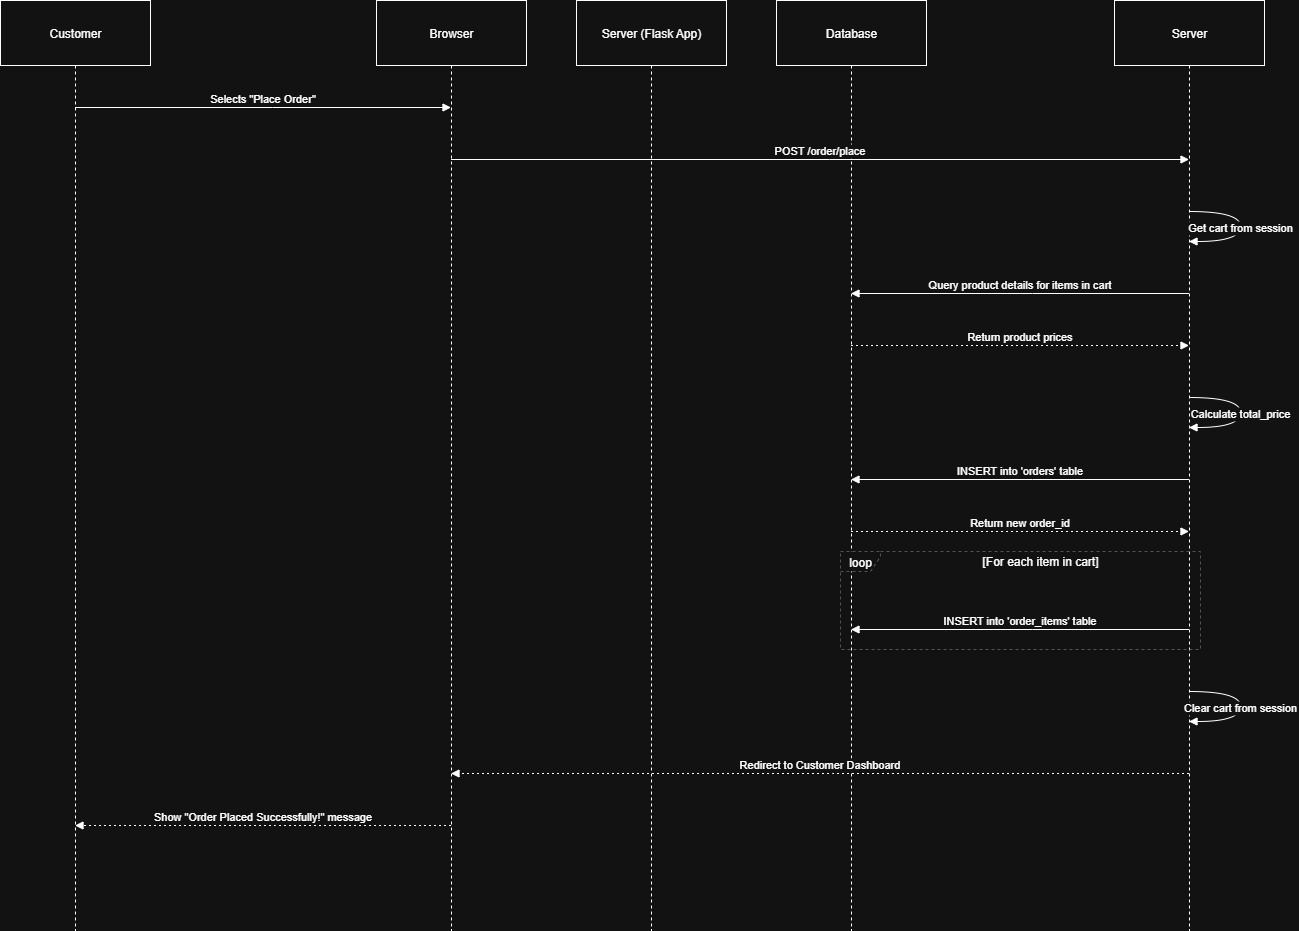

The diagram above was exported from draw.io. Its source (the exported page's mxGraphModel, read from the mxfile embedded in the PNG):
<mxGraphModel dx="1213" dy="694" grid="1" gridSize="10" guides="1" tooltips="1" connect="1" arrows="1" fold="1" page="1" pageScale="1" pageWidth="850" pageHeight="1100" math="0" shadow="0">
  <root>
    <mxCell id="0" />
    <mxCell id="1" parent="0" />
    <mxCell id="rO54fd-F59zOMy3r8fN3-1" value="Customer" style="shape=umlLifeline;perimeter=lifelinePerimeter;whiteSpace=wrap;container=1;dropTarget=0;collapsible=0;recursiveResize=0;outlineConnect=0;portConstraint=eastwest;newEdgeStyle={&quot;edgeStyle&quot;:&quot;elbowEdgeStyle&quot;,&quot;elbow&quot;:&quot;vertical&quot;,&quot;curved&quot;:0,&quot;rounded&quot;:0};size=65;" vertex="1" parent="1">
      <mxGeometry x="20" y="20" width="150" height="930" as="geometry" />
    </mxCell>
    <mxCell id="rO54fd-F59zOMy3r8fN3-2" value="Browser" style="shape=umlLifeline;perimeter=lifelinePerimeter;whiteSpace=wrap;container=1;dropTarget=0;collapsible=0;recursiveResize=0;outlineConnect=0;portConstraint=eastwest;newEdgeStyle={&quot;edgeStyle&quot;:&quot;elbowEdgeStyle&quot;,&quot;elbow&quot;:&quot;vertical&quot;,&quot;curved&quot;:0,&quot;rounded&quot;:0};size=65;" vertex="1" parent="1">
      <mxGeometry x="396" y="20" width="150" height="930" as="geometry" />
    </mxCell>
    <mxCell id="rO54fd-F59zOMy3r8fN3-3" value="Server (Flask App)" style="shape=umlLifeline;perimeter=lifelinePerimeter;whiteSpace=wrap;container=1;dropTarget=0;collapsible=0;recursiveResize=0;outlineConnect=0;portConstraint=eastwest;newEdgeStyle={&quot;edgeStyle&quot;:&quot;elbowEdgeStyle&quot;,&quot;elbow&quot;:&quot;vertical&quot;,&quot;curved&quot;:0,&quot;rounded&quot;:0};size=65;" vertex="1" parent="1">
      <mxGeometry x="596" y="20" width="150" height="930" as="geometry" />
    </mxCell>
    <mxCell id="rO54fd-F59zOMy3r8fN3-4" value="Database" style="shape=umlLifeline;perimeter=lifelinePerimeter;whiteSpace=wrap;container=1;dropTarget=0;collapsible=0;recursiveResize=0;outlineConnect=0;portConstraint=eastwest;newEdgeStyle={&quot;edgeStyle&quot;:&quot;elbowEdgeStyle&quot;,&quot;elbow&quot;:&quot;vertical&quot;,&quot;curved&quot;:0,&quot;rounded&quot;:0};size=65;" vertex="1" parent="1">
      <mxGeometry x="796" y="20" width="150" height="930" as="geometry" />
    </mxCell>
    <mxCell id="rO54fd-F59zOMy3r8fN3-5" value="Server" style="shape=umlLifeline;perimeter=lifelinePerimeter;whiteSpace=wrap;container=1;dropTarget=0;collapsible=0;recursiveResize=0;outlineConnect=0;portConstraint=eastwest;newEdgeStyle={&quot;edgeStyle&quot;:&quot;elbowEdgeStyle&quot;,&quot;elbow&quot;:&quot;vertical&quot;,&quot;curved&quot;:0,&quot;rounded&quot;:0};size=65;" vertex="1" parent="1">
      <mxGeometry x="1134" y="20" width="150" height="930" as="geometry" />
    </mxCell>
    <mxCell id="rO54fd-F59zOMy3r8fN3-6" value="loop" style="shape=umlFrame;dashed=1;pointerEvents=0;dropTarget=0;strokeColor=#B3B3B3;height=20;width=40" vertex="1" parent="1">
      <mxGeometry x="860" y="571" width="360" height="98" as="geometry" />
    </mxCell>
    <mxCell id="rO54fd-F59zOMy3r8fN3-7" value="[For each item in cart]" style="text;strokeColor=none;fillColor=none;align=center;verticalAlign=middle;whiteSpace=wrap;" vertex="1" parent="rO54fd-F59zOMy3r8fN3-6">
      <mxGeometry x="40" width="320" height="20" as="geometry" />
    </mxCell>
    <mxCell id="rO54fd-F59zOMy3r8fN3-8" value="Selects &quot;Place Order&quot;" style="verticalAlign=bottom;edgeStyle=elbowEdgeStyle;elbow=vertical;curved=0;rounded=0;endArrow=block;" edge="1" parent="1" source="rO54fd-F59zOMy3r8fN3-1" target="rO54fd-F59zOMy3r8fN3-2">
      <mxGeometry relative="1" as="geometry">
        <Array as="points">
          <mxPoint x="292" y="127" />
        </Array>
      </mxGeometry>
    </mxCell>
    <mxCell id="rO54fd-F59zOMy3r8fN3-9" value="POST /order/place" style="verticalAlign=bottom;edgeStyle=elbowEdgeStyle;elbow=vertical;curved=0;rounded=0;endArrow=block;" edge="1" parent="1" source="rO54fd-F59zOMy3r8fN3-2" target="rO54fd-F59zOMy3r8fN3-5">
      <mxGeometry relative="1" as="geometry">
        <Array as="points">
          <mxPoint x="849" y="179" />
        </Array>
      </mxGeometry>
    </mxCell>
    <mxCell id="rO54fd-F59zOMy3r8fN3-10" value="Get cart from session" style="curved=1;endArrow=block;rounded=0;" edge="1" parent="1" source="rO54fd-F59zOMy3r8fN3-5" target="rO54fd-F59zOMy3r8fN3-5">
      <mxGeometry relative="1" as="geometry">
        <Array as="points">
          <mxPoint x="1260" y="231" />
          <mxPoint x="1260" y="261" />
        </Array>
      </mxGeometry>
    </mxCell>
    <mxCell id="rO54fd-F59zOMy3r8fN3-11" value="Query product details for items in cart" style="verticalAlign=bottom;edgeStyle=elbowEdgeStyle;elbow=vertical;curved=0;rounded=0;endArrow=block;" edge="1" parent="1" source="rO54fd-F59zOMy3r8fN3-5" target="rO54fd-F59zOMy3r8fN3-4">
      <mxGeometry relative="1" as="geometry">
        <Array as="points">
          <mxPoint x="1052" y="313" />
        </Array>
      </mxGeometry>
    </mxCell>
    <mxCell id="rO54fd-F59zOMy3r8fN3-12" value="Return product prices" style="verticalAlign=bottom;edgeStyle=elbowEdgeStyle;elbow=vertical;curved=0;rounded=0;dashed=1;dashPattern=2 3;endArrow=block;" edge="1" parent="1" source="rO54fd-F59zOMy3r8fN3-4" target="rO54fd-F59zOMy3r8fN3-5">
      <mxGeometry relative="1" as="geometry">
        <Array as="points">
          <mxPoint x="1049" y="365" />
        </Array>
      </mxGeometry>
    </mxCell>
    <mxCell id="rO54fd-F59zOMy3r8fN3-13" value="Calculate total_price" style="curved=1;endArrow=block;rounded=0;" edge="1" parent="1" source="rO54fd-F59zOMy3r8fN3-5" target="rO54fd-F59zOMy3r8fN3-5">
      <mxGeometry relative="1" as="geometry">
        <Array as="points">
          <mxPoint x="1260" y="417" />
          <mxPoint x="1260" y="447" />
        </Array>
      </mxGeometry>
    </mxCell>
    <mxCell id="rO54fd-F59zOMy3r8fN3-14" value="INSERT into 'orders' table" style="verticalAlign=bottom;edgeStyle=elbowEdgeStyle;elbow=vertical;curved=0;rounded=0;endArrow=block;" edge="1" parent="1" source="rO54fd-F59zOMy3r8fN3-5" target="rO54fd-F59zOMy3r8fN3-4">
      <mxGeometry relative="1" as="geometry">
        <Array as="points">
          <mxPoint x="1052" y="499" />
        </Array>
      </mxGeometry>
    </mxCell>
    <mxCell id="rO54fd-F59zOMy3r8fN3-15" value="Return new order_id" style="verticalAlign=bottom;edgeStyle=elbowEdgeStyle;elbow=vertical;curved=0;rounded=0;dashed=1;dashPattern=2 3;endArrow=block;" edge="1" parent="1" source="rO54fd-F59zOMy3r8fN3-4" target="rO54fd-F59zOMy3r8fN3-5">
      <mxGeometry relative="1" as="geometry">
        <Array as="points">
          <mxPoint x="1049" y="551" />
        </Array>
      </mxGeometry>
    </mxCell>
    <mxCell id="rO54fd-F59zOMy3r8fN3-16" value="INSERT into 'order_items' table" style="verticalAlign=bottom;edgeStyle=elbowEdgeStyle;elbow=vertical;curved=0;rounded=0;endArrow=block;" edge="1" parent="1" source="rO54fd-F59zOMy3r8fN3-5" target="rO54fd-F59zOMy3r8fN3-4">
      <mxGeometry relative="1" as="geometry">
        <Array as="points">
          <mxPoint x="1052" y="649" />
        </Array>
      </mxGeometry>
    </mxCell>
    <mxCell id="rO54fd-F59zOMy3r8fN3-17" value="Clear cart from session" style="curved=1;endArrow=block;rounded=0;" edge="1" parent="1" source="rO54fd-F59zOMy3r8fN3-5" target="rO54fd-F59zOMy3r8fN3-5">
      <mxGeometry relative="1" as="geometry">
        <Array as="points">
          <mxPoint x="1260" y="711" />
          <mxPoint x="1260" y="741" />
        </Array>
      </mxGeometry>
    </mxCell>
    <mxCell id="rO54fd-F59zOMy3r8fN3-18" value="Redirect to Customer Dashboard" style="verticalAlign=bottom;edgeStyle=elbowEdgeStyle;elbow=vertical;curved=0;rounded=0;dashed=1;dashPattern=2 3;endArrow=block;" edge="1" parent="1" source="rO54fd-F59zOMy3r8fN3-5" target="rO54fd-F59zOMy3r8fN3-2">
      <mxGeometry relative="1" as="geometry">
        <Array as="points">
          <mxPoint x="852" y="793" />
        </Array>
      </mxGeometry>
    </mxCell>
    <mxCell id="rO54fd-F59zOMy3r8fN3-19" value="Show &quot;Order Placed Successfully!&quot; message" style="verticalAlign=bottom;edgeStyle=elbowEdgeStyle;elbow=vertical;curved=0;rounded=0;dashed=1;dashPattern=2 3;endArrow=block;" edge="1" parent="1" source="rO54fd-F59zOMy3r8fN3-2" target="rO54fd-F59zOMy3r8fN3-1">
      <mxGeometry relative="1" as="geometry">
        <Array as="points">
          <mxPoint x="295" y="845" />
        </Array>
      </mxGeometry>
    </mxCell>
  </root>
</mxGraphModel>